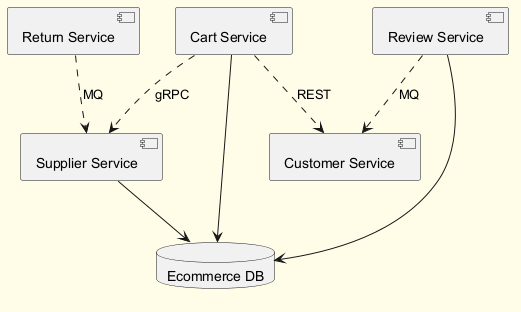

The diagram above was rendered by PlantUML. Its source (embedded in the PNG):
@startuml
skinparam backgroundColor #FFFDE7
skinparam classBackgroundColor #FFF9C4
skinparam classBorderColor #F57F17
component "Supplier Service" as C_SupplierService
component "Review Service" as C_ReviewService
component "Return Service" as C_ReturnService
component "Cart Service" as C_CartService
component "Customer Service" as C_CustomerService
database "Ecommerce DB" as DB_ecommerce
C_SupplierService --> DB_ecommerce
C_ReviewService --> DB_ecommerce
C_CartService --> DB_ecommerce
C_CartService ..> C_SupplierService : gRPC
C_ReviewService ..> C_CustomerService : MQ
C_ReturnService ..> C_SupplierService : MQ
C_CartService ..> C_CustomerService : REST
@enduml